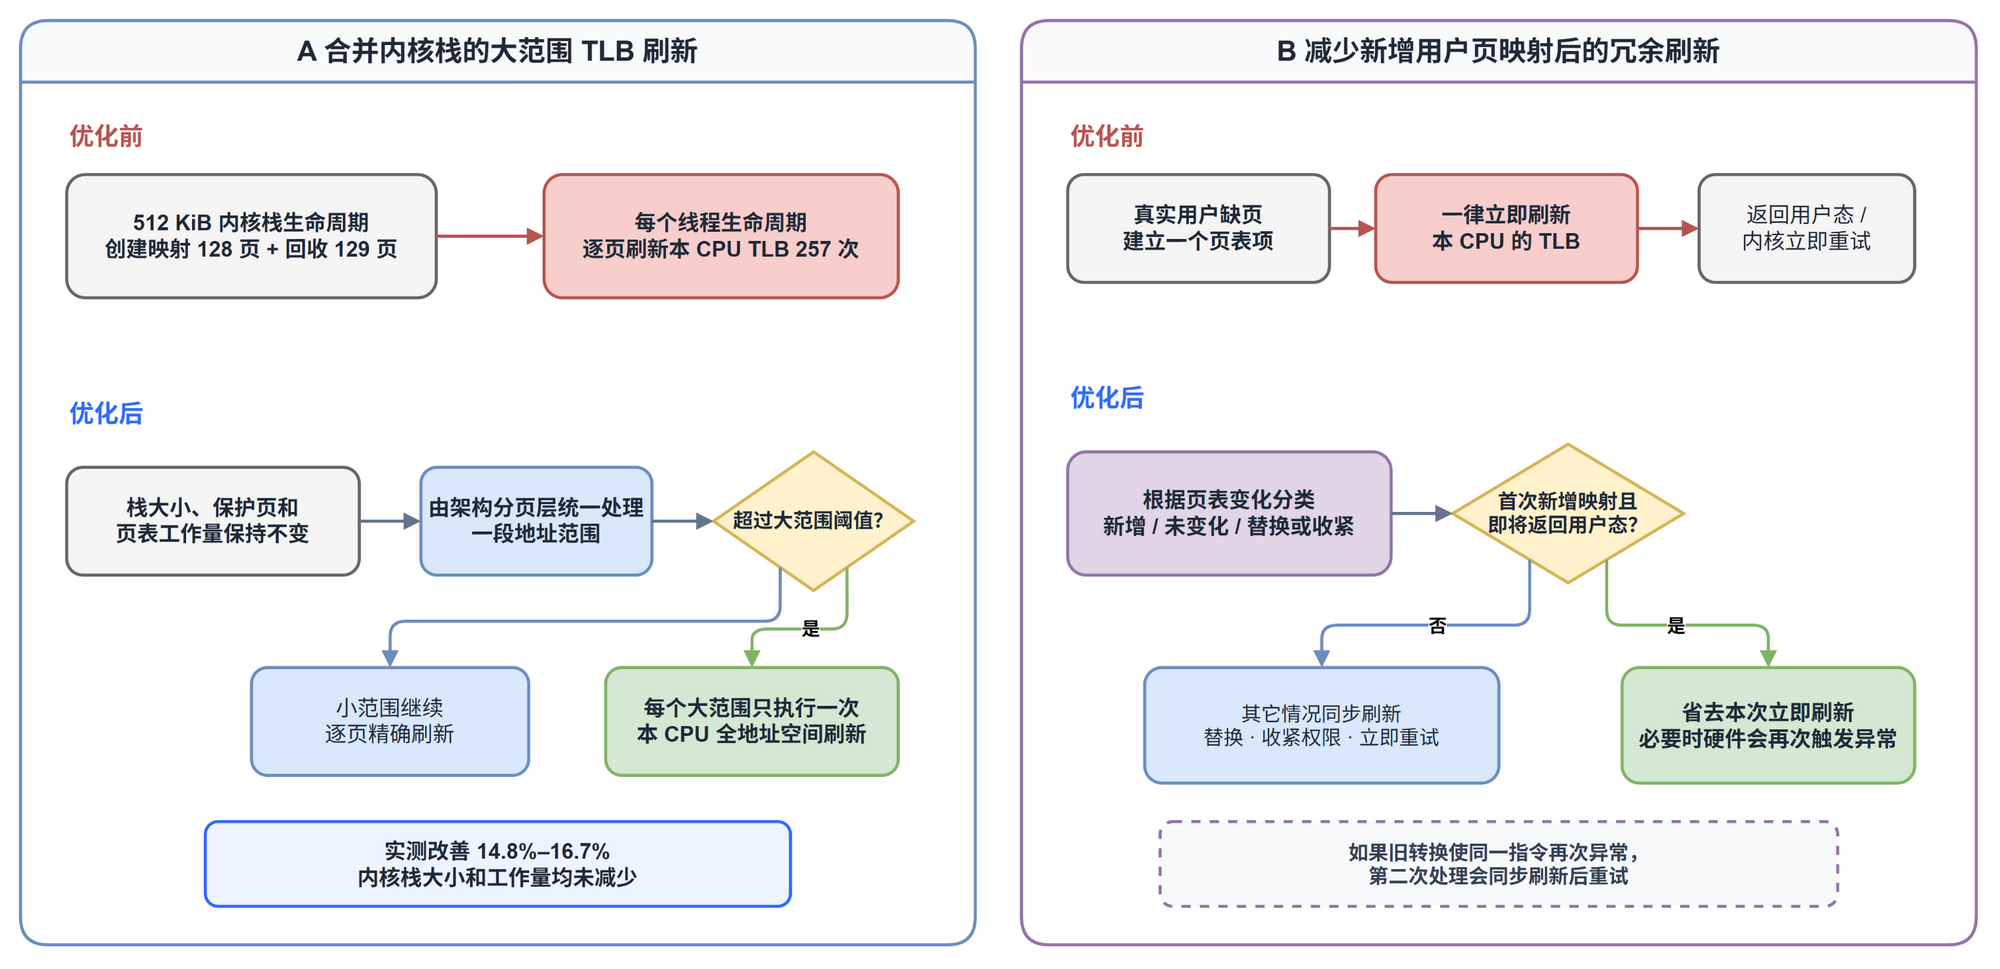

The diagram above was exported from draw.io. Its source (the exported page's mxGraphModel, read from the mxfile embedded in the PNG):
<mxGraphModel dx="1320" dy="959" grid="1" gridSize="10" guides="1" tooltips="1" connect="1" arrows="1" fold="1" page="1" pageScale="1" pageWidth="1400" pageHeight="760" math="0" shadow="0">
  <root>
    <mxCell id="0" />
    <mxCell id="1" parent="0" />
    <mxCell id="2" parent="1" style="swimlane;startSize=40;horizontal=1;whiteSpace=wrap;html=1;fillColor=#f8fafc;swimlaneFillColor=#ffffff;strokeColor=#6c8ebf;fontColor=#1f2937;fontSize=18;fontStyle=1;strokeWidth=2;rounded=1;" value="A  合并内核栈的大范围 TLB 刷新" vertex="1">
      <mxGeometry height="600" width="620" x="30" y="30" as="geometry" />
    </mxCell>
    <mxCell id="4" parent="2" style="text;html=1;align=left;verticalAlign=middle;whiteSpace=wrap;fontSize=16;fontStyle=1;fontColor=#b85450;" value="优化前" vertex="1">
      <mxGeometry height="30" width="100" x="30" y="60" as="geometry" />
    </mxCell>
    <mxCell id="5" parent="2" style="rounded=1;whiteSpace=wrap;html=1;fillColor=#f5f5f5;strokeColor=#666666;fontColor=#1f2937;fontSize=14;fontStyle=1;strokeWidth=2;" value="512 KiB 内核栈生命周期&#10;创建映射 128 页 + 回收 129 页" vertex="1">
      <mxGeometry height="80" width="240" x="30" y="100" as="geometry" />
    </mxCell>
    <mxCell id="6" parent="2" style="rounded=1;whiteSpace=wrap;html=1;fillColor=#f8cecc;strokeColor=#b85450;fontColor=#1f2937;fontSize=14;fontStyle=1;strokeWidth=2;" value="每个线程生命周期&#10;逐页刷新本 CPU TLB 257 次" vertex="1">
      <mxGeometry height="80" width="230" x="340" y="100" as="geometry" />
    </mxCell>
    <mxCell id="7" parent="2" style="text;html=1;align=left;verticalAlign=middle;whiteSpace=wrap;fontSize=16;fontStyle=1;fontColor=#2f6bff;" value="优化后" vertex="1">
      <mxGeometry height="30" width="100" x="30" y="240" as="geometry" />
    </mxCell>
    <mxCell id="8" parent="2" style="rounded=1;whiteSpace=wrap;html=1;fillColor=#f5f5f5;strokeColor=#666666;fontColor=#1f2937;fontSize=14;fontStyle=1;strokeWidth=2;" value="栈大小、保护页和&#10;页表工作量保持不变" vertex="1">
      <mxGeometry height="70" width="190" x="30" y="290" as="geometry" />
    </mxCell>
    <mxCell id="9" parent="2" style="rounded=1;whiteSpace=wrap;html=1;fillColor=#dae8fc;strokeColor=#6c8ebf;fontColor=#1f2937;fontSize=14;fontStyle=1;strokeWidth=2;" value="由架构分页层统一处理&#10;一段地址范围" vertex="1">
      <mxGeometry height="70" width="150" x="260" y="290" as="geometry" />
    </mxCell>
    <mxCell id="10" parent="2" style="rhombus;whiteSpace=wrap;html=1;fillColor=#fff2cc;strokeColor=#d6b656;fontColor=#1f2937;fontSize=13;fontStyle=1;strokeWidth=2;" value="超过大范围阈值？" vertex="1">
      <mxGeometry height="90" width="130" x="450" y="280" as="geometry" />
    </mxCell>
    <mxCell id="11" parent="2" style="rounded=1;whiteSpace=wrap;html=1;fillColor=#d5e8d4;strokeColor=#82b366;fontColor=#1f2937;fontSize=14;fontStyle=1;strokeWidth=2;" value="每个大范围只执行一次&#10;本 CPU 全地址空间刷新" vertex="1">
      <mxGeometry height="70" width="190" x="380" y="420" as="geometry" />
    </mxCell>
    <mxCell id="12" parent="2" style="rounded=1;whiteSpace=wrap;html=1;fillColor=#dae8fc;strokeColor=#6c8ebf;fontColor=#1f2937;fontSize=14;strokeWidth=2;" value="小范围继续&#10;逐页精确刷新" vertex="1">
      <mxGeometry height="70" width="180" x="150" y="420" as="geometry" />
    </mxCell>
    <mxCell id="13" parent="2" style="rounded=1;whiteSpace=wrap;html=1;fillColor=#eef4ff;strokeColor=#2f6bff;fontColor=#1f2937;fontSize=14;fontStyle=1;strokeWidth=2;" value="实测改善 14.8%–16.7%&#10;内核栈大小和工作量均未减少" vertex="1">
      <mxGeometry height="55" width="380" x="120" y="520" as="geometry" />
    </mxCell>
    <mxCell id="24" edge="1" parent="2" source="5" style="edgeStyle=orthogonalEdgeStyle;rounded=1;orthogonalLoop=1;jettySize=auto;html=1;strokeColor=#b85450;strokeWidth=2;endArrow=block;endFill=1;exitX=1;exitY=0.5;entryX=0;entryY=0.5;" target="6" value="">
      <mxGeometry relative="1" as="geometry" />
    </mxCell>
    <mxCell id="25" edge="1" parent="2" source="8" style="edgeStyle=orthogonalEdgeStyle;rounded=1;orthogonalLoop=1;jettySize=auto;html=1;strokeColor=#64748b;strokeWidth=2;endArrow=block;endFill=1;exitX=1;exitY=0.5;entryX=0;entryY=0.5;" target="9" value="">
      <mxGeometry relative="1" as="geometry" />
    </mxCell>
    <mxCell id="26" edge="1" parent="2" source="9" style="edgeStyle=orthogonalEdgeStyle;rounded=1;orthogonalLoop=1;jettySize=auto;html=1;strokeColor=#64748b;strokeWidth=2;endArrow=block;endFill=1;exitX=1;exitY=0.5;entryX=0;entryY=0.5;" target="10" value="">
      <mxGeometry relative="1" as="geometry" />
    </mxCell>
    <mxCell id="27" edge="1" parent="2" source="10" style="edgeStyle=orthogonalEdgeStyle;rounded=1;orthogonalLoop=1;jettySize=auto;html=1;strokeColor=#82b366;strokeWidth=2;endArrow=block;endFill=1;exitX=0.75;exitY=1;entryX=0.5;entryY=0;labelBackgroundColor=#ffffff;fontSize=12;fontStyle=1;" target="11" value="是">
      <mxGeometry relative="1" as="geometry" />
    </mxCell>
    <mxCell id="28" edge="1" parent="2" source="10" style="edgeStyle=orthogonalEdgeStyle;rounded=1;orthogonalLoop=1;jettySize=auto;html=1;strokeColor=#6c8ebf;strokeWidth=2;endArrow=block;endFill=1;exitX=0.25;exitY=1;entryX=0.5;entryY=0;labelBackgroundColor=#ffffff;fontSize=12;fontStyle=1;" target="12" value="">
      <mxGeometry relative="1" as="geometry">
        <Array as="points">
          <mxPoint x="493.3" y="390" />
          <mxPoint x="240" y="390" />
        </Array>
      </mxGeometry>
    </mxCell>
    <mxCell id="3" parent="1" style="swimlane;startSize=40;horizontal=1;whiteSpace=wrap;html=1;fillColor=#f8fafc;swimlaneFillColor=#ffffff;strokeColor=#9673a6;fontColor=#1f2937;fontSize=18;fontStyle=1;strokeWidth=2;rounded=1;" value="B  减少新增用户页映射后的冗余刷新" vertex="1">
      <mxGeometry height="600" width="620" x="680" y="30" as="geometry" />
    </mxCell>
    <mxCell id="14" parent="3" style="text;html=1;align=left;verticalAlign=middle;whiteSpace=wrap;fontSize=16;fontStyle=1;fontColor=#b85450;" value="优化前" vertex="1">
      <mxGeometry height="30" width="100" x="30" y="60" as="geometry" />
    </mxCell>
    <mxCell id="15" parent="3" style="rounded=1;whiteSpace=wrap;html=1;fillColor=#f5f5f5;strokeColor=#666666;fontColor=#1f2937;fontSize=14;fontStyle=1;strokeWidth=2;" value="真实用户缺页&#10;建立一个页表项" vertex="1">
      <mxGeometry height="70" width="170" x="30" y="100" as="geometry" />
    </mxCell>
    <mxCell id="16" parent="3" style="rounded=1;whiteSpace=wrap;html=1;fillColor=#f8cecc;strokeColor=#b85450;fontColor=#1f2937;fontSize=14;fontStyle=1;strokeWidth=2;" value="一律立即刷新&#10;本 CPU 的 TLB" vertex="1">
      <mxGeometry height="70" width="170" x="230" y="100" as="geometry" />
    </mxCell>
    <mxCell id="17" parent="3" style="rounded=1;whiteSpace=wrap;html=1;fillColor=#f5f5f5;strokeColor=#666666;fontColor=#1f2937;fontSize=14;strokeWidth=2;" value="返回用户态 /&#10;内核立即重试" vertex="1">
      <mxGeometry height="70" width="140" x="440" y="100" as="geometry" />
    </mxCell>
    <mxCell id="18" parent="3" style="text;html=1;align=left;verticalAlign=middle;whiteSpace=wrap;fontSize=16;fontStyle=1;fontColor=#2f6bff;" value="优化后" vertex="1">
      <mxGeometry height="30" width="100" x="30" y="230" as="geometry" />
    </mxCell>
    <mxCell id="19" parent="3" style="rounded=1;whiteSpace=wrap;html=1;fillColor=#e1d5e7;strokeColor=#9673a6;fontColor=#1f2937;fontSize=14;fontStyle=1;strokeWidth=2;" value="根据页表变化分类&#10;新增 / 未变化 / 替换或收紧" vertex="1">
      <mxGeometry height="80" width="210" x="30" y="280" as="geometry" />
    </mxCell>
    <mxCell id="20" parent="3" style="rhombus;whiteSpace=wrap;html=1;fillColor=#fff2cc;strokeColor=#d6b656;fontColor=#1f2937;fontSize=13;fontStyle=1;strokeWidth=2;" value="首次新增映射且&#10;即将返回用户态？" vertex="1">
      <mxGeometry height="90" width="150" x="280" y="275" as="geometry" />
    </mxCell>
    <mxCell id="21" parent="3" style="rounded=1;whiteSpace=wrap;html=1;fillColor=#d5e8d4;strokeColor=#82b366;fontColor=#1f2937;fontSize=14;fontStyle=1;strokeWidth=2;" value="省去本次立即刷新&#10;必要时硬件会再次触发异常" vertex="1">
      <mxGeometry height="75" width="190" x="390" y="420" as="geometry" />
    </mxCell>
    <mxCell id="22" parent="3" style="rounded=1;whiteSpace=wrap;html=1;fillColor=#dae8fc;strokeColor=#6c8ebf;fontColor=#1f2937;fontSize=13;strokeWidth=2;" value="其它情况同步刷新&#10;替换 · 收紧权限 · 立即重试" vertex="1">
      <mxGeometry height="75" width="230" x="80" y="420" as="geometry" />
    </mxCell>
    <mxCell id="23" parent="3" style="rounded=1;whiteSpace=wrap;html=1;fillColor=#f8f9fb;strokeColor=#9673a6;fontColor=#334155;fontSize=13;fontStyle=1;strokeWidth=2;dashed=1;" value="如果旧转换使同一指令再次异常，&#10;第二次处理会同步刷新后重试" vertex="1">
      <mxGeometry height="55" width="440" x="90" y="520" as="geometry" />
    </mxCell>
    <mxCell id="29" edge="1" parent="3" source="15" style="edgeStyle=orthogonalEdgeStyle;rounded=1;orthogonalLoop=1;jettySize=auto;html=1;strokeColor=#b85450;strokeWidth=2;endArrow=block;endFill=1;exitX=1;exitY=0.5;entryX=0;entryY=0.5;" target="16" value="">
      <mxGeometry relative="1" as="geometry" />
    </mxCell>
    <mxCell id="30" edge="1" parent="3" source="16" style="edgeStyle=orthogonalEdgeStyle;rounded=1;orthogonalLoop=1;jettySize=auto;html=1;strokeColor=#b85450;strokeWidth=2;endArrow=block;endFill=1;exitX=1;exitY=0.5;entryX=0;entryY=0.5;" target="17" value="">
      <mxGeometry relative="1" as="geometry" />
    </mxCell>
    <mxCell id="31" edge="1" parent="3" source="19" style="edgeStyle=orthogonalEdgeStyle;rounded=1;orthogonalLoop=1;jettySize=auto;html=1;strokeColor=#64748b;strokeWidth=2;endArrow=block;endFill=1;exitX=1;exitY=0.5;entryX=0;entryY=0.5;" target="20" value="">
      <mxGeometry relative="1" as="geometry" />
    </mxCell>
    <mxCell id="32" edge="1" parent="3" source="20" style="edgeStyle=orthogonalEdgeStyle;rounded=1;orthogonalLoop=1;jettySize=auto;html=1;strokeColor=#82b366;strokeWidth=2;endArrow=block;endFill=1;exitX=0.75;exitY=1;entryX=0.5;entryY=0;labelBackgroundColor=#ffffff;fontSize=12;fontStyle=1;" target="21" value="是">
      <mxGeometry relative="1" as="geometry" />
    </mxCell>
    <mxCell id="33" edge="1" parent="3" source="20" style="edgeStyle=orthogonalEdgeStyle;rounded=1;orthogonalLoop=1;jettySize=auto;html=1;strokeColor=#6c8ebf;strokeWidth=2;endArrow=block;endFill=1;exitX=0.25;exitY=1;entryX=0.5;entryY=0;labelBackgroundColor=#ffffff;fontSize=12;fontStyle=1;" target="22" value="否">
      <mxGeometry relative="1" as="geometry" />
    </mxCell>
  </root>
</mxGraphModel>